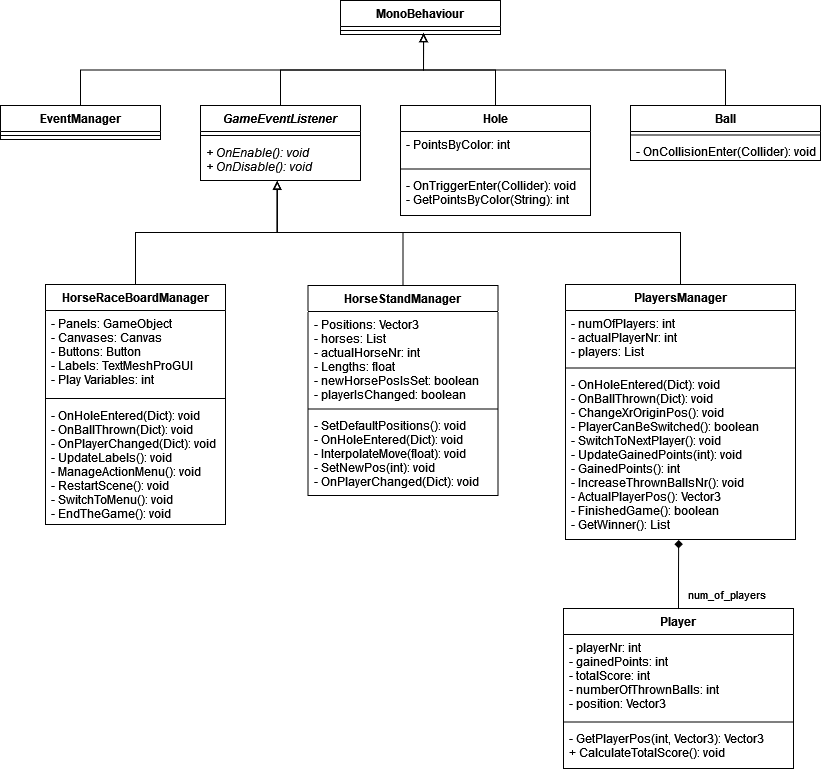

The diagram above was exported from draw.io. Its source (the exported page's mxGraphModel, read from the mxfile embedded in the PNG):
<mxGraphModel dx="2062" dy="2143" grid="1" gridSize="1" guides="1" tooltips="1" connect="1" arrows="1" fold="1" page="1" pageScale="1" pageWidth="850" pageHeight="1100" math="0" shadow="0">
  <root>
    <mxCell id="0" />
    <mxCell id="1" parent="0" />
    <mxCell id="rVqlfznE-npXJww5HRvt-5" value="MonoBehaviour" style="swimlane;fontStyle=1;align=center;verticalAlign=top;childLayout=stackLayout;horizontal=1;startSize=26;horizontalStack=0;resizeParent=1;resizeParentMax=0;resizeLast=0;collapsible=1;marginBottom=0;" vertex="1" parent="1">
      <mxGeometry x="345" y="-1060" width="160" height="34" as="geometry" />
    </mxCell>
    <mxCell id="rVqlfznE-npXJww5HRvt-7" value="" style="line;strokeWidth=1;fillColor=none;align=left;verticalAlign=middle;spacingTop=-1;spacingLeft=3;spacingRight=3;rotatable=0;labelPosition=right;points=[];portConstraint=eastwest;" vertex="1" parent="rVqlfznE-npXJww5HRvt-5">
      <mxGeometry y="26" width="160" height="8" as="geometry" />
    </mxCell>
    <mxCell id="rVqlfznE-npXJww5HRvt-64" style="edgeStyle=orthogonalEdgeStyle;rounded=0;orthogonalLoop=1;jettySize=auto;html=1;entryX=0.48;entryY=1.022;entryDx=0;entryDy=0;entryPerimeter=0;endArrow=block;endFill=0;" edge="1" parent="1" source="rVqlfznE-npXJww5HRvt-10" target="rVqlfznE-npXJww5HRvt-26">
      <mxGeometry relative="1" as="geometry" />
    </mxCell>
    <mxCell id="rVqlfznE-npXJww5HRvt-10" value="HorseRaceBoardManager" style="swimlane;fontStyle=1;align=center;verticalAlign=top;childLayout=stackLayout;horizontal=1;startSize=26;horizontalStack=0;resizeParent=1;resizeParentMax=0;resizeLast=0;collapsible=1;marginBottom=0;" vertex="1" parent="1">
      <mxGeometry x="50" y="-776" width="180" height="240" as="geometry" />
    </mxCell>
    <mxCell id="rVqlfznE-npXJww5HRvt-11" value="- Panels: GameObject&#10;- Canvases: Canvas&#10;- Buttons: Button&#10;- Labels: TextMeshProGUI&#10;- Play Variables: int&#10;&#10;" style="text;strokeColor=none;fillColor=none;align=left;verticalAlign=top;spacingLeft=4;spacingRight=4;overflow=hidden;rotatable=0;points=[[0,0.5],[1,0.5]];portConstraint=eastwest;" vertex="1" parent="rVqlfznE-npXJww5HRvt-10">
      <mxGeometry y="26" width="180" height="84" as="geometry" />
    </mxCell>
    <mxCell id="rVqlfznE-npXJww5HRvt-12" value="" style="line;strokeWidth=1;fillColor=none;align=left;verticalAlign=middle;spacingTop=-1;spacingLeft=3;spacingRight=3;rotatable=0;labelPosition=right;points=[];portConstraint=eastwest;" vertex="1" parent="rVqlfznE-npXJww5HRvt-10">
      <mxGeometry y="110" width="180" height="8" as="geometry" />
    </mxCell>
    <mxCell id="rVqlfznE-npXJww5HRvt-13" value="- OnHoleEntered(Dict): void&#10;- OnBallThrown(Dict): void&#10;- OnPlayerChanged(Dict): void&#10;- UpdateLabels(): void&#10;- ManageActionMenu(): void&#10;- RestartScene(): void&#10;- SwitchToMenu(): void&#10;- EndTheGame(): void" style="text;strokeColor=none;fillColor=none;align=left;verticalAlign=top;spacingLeft=4;spacingRight=4;overflow=hidden;rotatable=0;points=[[0,0.5],[1,0.5]];portConstraint=eastwest;" vertex="1" parent="rVqlfznE-npXJww5HRvt-10">
      <mxGeometry y="118" width="180" height="122" as="geometry" />
    </mxCell>
    <mxCell id="rVqlfznE-npXJww5HRvt-60" style="edgeStyle=orthogonalEdgeStyle;rounded=0;orthogonalLoop=1;jettySize=auto;html=1;entryX=0.519;entryY=0.875;entryDx=0;entryDy=0;entryPerimeter=0;endArrow=block;endFill=0;" edge="1" parent="1" source="rVqlfznE-npXJww5HRvt-23" target="rVqlfznE-npXJww5HRvt-7">
      <mxGeometry relative="1" as="geometry" />
    </mxCell>
    <mxCell id="rVqlfznE-npXJww5HRvt-23" value="GameEventListener" style="swimlane;fontStyle=3;align=center;verticalAlign=top;childLayout=stackLayout;horizontal=1;startSize=26;horizontalStack=0;resizeParent=1;resizeParentMax=0;resizeLast=0;collapsible=1;marginBottom=0;" vertex="1" parent="1">
      <mxGeometry x="205" y="-955" width="160" height="75" as="geometry" />
    </mxCell>
    <mxCell id="rVqlfznE-npXJww5HRvt-25" value="" style="line;strokeWidth=1;fillColor=none;align=left;verticalAlign=middle;spacingTop=-1;spacingLeft=3;spacingRight=3;rotatable=0;labelPosition=right;points=[];portConstraint=eastwest;" vertex="1" parent="rVqlfznE-npXJww5HRvt-23">
      <mxGeometry y="26" width="160" height="8" as="geometry" />
    </mxCell>
    <mxCell id="rVqlfznE-npXJww5HRvt-26" value="+ OnEnable(): void&#10;+ OnDisable(): void" style="text;strokeColor=none;fillColor=none;align=left;verticalAlign=top;spacingLeft=4;spacingRight=4;overflow=hidden;rotatable=0;points=[[0,0.5],[1,0.5]];portConstraint=eastwest;fontStyle=2" vertex="1" parent="rVqlfznE-npXJww5HRvt-23">
      <mxGeometry y="34" width="160" height="41" as="geometry" />
    </mxCell>
    <mxCell id="rVqlfznE-npXJww5HRvt-65" style="edgeStyle=orthogonalEdgeStyle;rounded=0;orthogonalLoop=1;jettySize=auto;html=1;entryX=0.479;entryY=1.006;entryDx=0;entryDy=0;entryPerimeter=0;endArrow=block;endFill=0;" edge="1" parent="1" source="rVqlfznE-npXJww5HRvt-28" target="rVqlfznE-npXJww5HRvt-26">
      <mxGeometry relative="1" as="geometry">
        <Array as="points">
          <mxPoint x="407" y="-828" />
          <mxPoint x="282" y="-828" />
        </Array>
      </mxGeometry>
    </mxCell>
    <mxCell id="rVqlfznE-npXJww5HRvt-28" value="HorseStandManager" style="swimlane;fontStyle=1;align=center;verticalAlign=top;childLayout=stackLayout;horizontal=1;startSize=26;horizontalStack=0;resizeParent=1;resizeParentMax=0;resizeLast=0;collapsible=1;marginBottom=0;" vertex="1" parent="1">
      <mxGeometry x="312.5" y="-775" width="190" height="210" as="geometry" />
    </mxCell>
    <mxCell id="rVqlfznE-npXJww5HRvt-29" value="- Positions: Vector3&#10;- horses: List&#10;- actualHorseNr: int&#10;- Lengths: float&#10;- newHorsePosIsSet: boolean&#10;- playerIsChanged: boolean&#10;" style="text;strokeColor=none;fillColor=none;align=left;verticalAlign=top;spacingLeft=4;spacingRight=4;overflow=hidden;rotatable=0;points=[[0,0.5],[1,0.5]];portConstraint=eastwest;" vertex="1" parent="rVqlfznE-npXJww5HRvt-28">
      <mxGeometry y="26" width="190" height="94" as="geometry" />
    </mxCell>
    <mxCell id="rVqlfznE-npXJww5HRvt-30" value="" style="line;strokeWidth=1;fillColor=none;align=left;verticalAlign=middle;spacingTop=-1;spacingLeft=3;spacingRight=3;rotatable=0;labelPosition=right;points=[];portConstraint=eastwest;" vertex="1" parent="rVqlfznE-npXJww5HRvt-28">
      <mxGeometry y="120" width="190" height="7" as="geometry" />
    </mxCell>
    <mxCell id="rVqlfznE-npXJww5HRvt-31" value="- SetDefaultPositions(): void&#10;- OnHoleEntered(Dict): void&#10;- InterpolateMove(float): void&#10;- SetNewPos(int): void&#10;- OnPlayerChanged(Dict): void&#10;&#10;&#10;" style="text;strokeColor=none;fillColor=none;align=left;verticalAlign=top;spacingLeft=4;spacingRight=4;overflow=hidden;rotatable=0;points=[[0,0.5],[1,0.5]];portConstraint=eastwest;" vertex="1" parent="rVqlfznE-npXJww5HRvt-28">
      <mxGeometry y="127" width="190" height="83" as="geometry" />
    </mxCell>
    <mxCell id="rVqlfznE-npXJww5HRvt-58" style="edgeStyle=orthogonalEdgeStyle;rounded=0;orthogonalLoop=1;jettySize=auto;html=1;entryX=0.519;entryY=0.875;entryDx=0;entryDy=0;entryPerimeter=0;endArrow=block;endFill=0;" edge="1" parent="1" source="rVqlfznE-npXJww5HRvt-39" target="rVqlfznE-npXJww5HRvt-7">
      <mxGeometry relative="1" as="geometry" />
    </mxCell>
    <mxCell id="rVqlfznE-npXJww5HRvt-39" value="EventManager" style="swimlane;fontStyle=1;align=center;verticalAlign=top;childLayout=stackLayout;horizontal=1;startSize=26;horizontalStack=0;resizeParent=1;resizeParentMax=0;resizeLast=0;collapsible=1;marginBottom=0;" vertex="1" parent="1">
      <mxGeometry x="5" y="-955" width="160" height="34" as="geometry" />
    </mxCell>
    <mxCell id="rVqlfznE-npXJww5HRvt-40" value="" style="line;strokeWidth=1;fillColor=none;align=left;verticalAlign=middle;spacingTop=-1;spacingLeft=3;spacingRight=3;rotatable=0;labelPosition=right;points=[];portConstraint=eastwest;" vertex="1" parent="rVqlfznE-npXJww5HRvt-39">
      <mxGeometry y="26" width="160" height="8" as="geometry" />
    </mxCell>
    <mxCell id="rVqlfznE-npXJww5HRvt-61" style="edgeStyle=orthogonalEdgeStyle;rounded=0;orthogonalLoop=1;jettySize=auto;html=1;entryX=0.519;entryY=0.875;entryDx=0;entryDy=0;entryPerimeter=0;endArrow=block;endFill=0;" edge="1" parent="1" source="rVqlfznE-npXJww5HRvt-41" target="rVqlfznE-npXJww5HRvt-7">
      <mxGeometry relative="1" as="geometry">
        <mxPoint x="442" y="-1021" as="targetPoint" />
      </mxGeometry>
    </mxCell>
    <mxCell id="rVqlfznE-npXJww5HRvt-41" value="Hole" style="swimlane;fontStyle=1;align=center;verticalAlign=top;childLayout=stackLayout;horizontal=1;startSize=26;horizontalStack=0;resizeParent=1;resizeParentMax=0;resizeLast=0;collapsible=1;marginBottom=0;" vertex="1" parent="1">
      <mxGeometry x="405" y="-955" width="190" height="110" as="geometry">
        <mxRectangle x="555" y="-920" width="115" height="26" as="alternateBounds" />
      </mxGeometry>
    </mxCell>
    <mxCell id="rVqlfznE-npXJww5HRvt-42" value="- PointsByColor: int" style="text;strokeColor=none;fillColor=none;align=left;verticalAlign=top;spacingLeft=4;spacingRight=4;overflow=hidden;rotatable=0;points=[[0,0.5],[1,0.5]];portConstraint=eastwest;" vertex="1" parent="rVqlfznE-npXJww5HRvt-41">
      <mxGeometry y="26" width="190" height="34" as="geometry" />
    </mxCell>
    <mxCell id="rVqlfznE-npXJww5HRvt-43" value="" style="line;strokeWidth=1;fillColor=none;align=left;verticalAlign=middle;spacingTop=-1;spacingLeft=3;spacingRight=3;rotatable=0;labelPosition=right;points=[];portConstraint=eastwest;" vertex="1" parent="rVqlfznE-npXJww5HRvt-41">
      <mxGeometry y="60" width="190" height="7" as="geometry" />
    </mxCell>
    <mxCell id="rVqlfznE-npXJww5HRvt-44" value="- OnTriggerEnter(Collider): void&#10;- GetPointsByColor(String): int&#10;" style="text;strokeColor=none;fillColor=none;align=left;verticalAlign=top;spacingLeft=4;spacingRight=4;overflow=hidden;rotatable=0;points=[[0,0.5],[1,0.5]];portConstraint=eastwest;" vertex="1" parent="rVqlfznE-npXJww5HRvt-41">
      <mxGeometry y="67" width="190" height="43" as="geometry" />
    </mxCell>
    <mxCell id="rVqlfznE-npXJww5HRvt-67" style="edgeStyle=orthogonalEdgeStyle;rounded=0;orthogonalLoop=1;jettySize=auto;html=1;entryX=0.492;entryY=1.003;entryDx=0;entryDy=0;entryPerimeter=0;endArrow=diamond;endFill=1;" edge="1" parent="1" source="rVqlfznE-npXJww5HRvt-45" target="rVqlfznE-npXJww5HRvt-52">
      <mxGeometry relative="1" as="geometry" />
    </mxCell>
    <mxCell id="rVqlfznE-npXJww5HRvt-68" value="num_of_players" style="edgeLabel;html=1;align=center;verticalAlign=middle;resizable=0;points=[];" vertex="1" connectable="0" parent="rVqlfznE-npXJww5HRvt-67">
      <mxGeometry x="-0.3509" relative="1" as="geometry">
        <mxPoint x="47" y="7" as="offset" />
      </mxGeometry>
    </mxCell>
    <mxCell id="rVqlfznE-npXJww5HRvt-45" value="Player" style="swimlane;fontStyle=1;align=center;verticalAlign=top;childLayout=stackLayout;horizontal=1;startSize=26;horizontalStack=0;resizeParent=1;resizeParentMax=0;resizeLast=0;collapsible=1;marginBottom=0;" vertex="1" parent="1">
      <mxGeometry x="568" y="-452" width="230" height="160" as="geometry">
        <mxRectangle x="555" y="-920" width="115" height="26" as="alternateBounds" />
      </mxGeometry>
    </mxCell>
    <mxCell id="rVqlfznE-npXJww5HRvt-46" value="- playerNr: int&#10;- gainedPoints: int&#10;- totalScore: int&#10;- numberOfThrownBalls: int&#10;- position: Vector3&#10;" style="text;strokeColor=none;fillColor=none;align=left;verticalAlign=top;spacingLeft=4;spacingRight=4;overflow=hidden;rotatable=0;points=[[0,0.5],[1,0.5]];portConstraint=eastwest;" vertex="1" parent="rVqlfznE-npXJww5HRvt-45">
      <mxGeometry y="26" width="230" height="84" as="geometry" />
    </mxCell>
    <mxCell id="rVqlfznE-npXJww5HRvt-47" value="" style="line;strokeWidth=1;fillColor=none;align=left;verticalAlign=middle;spacingTop=-1;spacingLeft=3;spacingRight=3;rotatable=0;labelPosition=right;points=[];portConstraint=eastwest;" vertex="1" parent="rVqlfznE-npXJww5HRvt-45">
      <mxGeometry y="110" width="230" height="7" as="geometry" />
    </mxCell>
    <mxCell id="rVqlfznE-npXJww5HRvt-48" value="- GetPlayerPos(int, Vector3): Vector3&#10;+ CalculateTotalScore(): void&#10;" style="text;strokeColor=none;fillColor=none;align=left;verticalAlign=top;spacingLeft=4;spacingRight=4;overflow=hidden;rotatable=0;points=[[0,0.5],[1,0.5]];portConstraint=eastwest;" vertex="1" parent="rVqlfznE-npXJww5HRvt-45">
      <mxGeometry y="117" width="230" height="43" as="geometry" />
    </mxCell>
    <mxCell id="rVqlfznE-npXJww5HRvt-66" style="edgeStyle=orthogonalEdgeStyle;rounded=0;orthogonalLoop=1;jettySize=auto;html=1;entryX=0.48;entryY=1.017;entryDx=0;entryDy=0;entryPerimeter=0;endArrow=block;endFill=0;" edge="1" parent="1" source="rVqlfznE-npXJww5HRvt-49" target="rVqlfznE-npXJww5HRvt-26">
      <mxGeometry relative="1" as="geometry" />
    </mxCell>
    <mxCell id="rVqlfznE-npXJww5HRvt-49" value="PlayersManager" style="swimlane;fontStyle=1;align=center;verticalAlign=top;childLayout=stackLayout;horizontal=1;startSize=26;horizontalStack=0;resizeParent=1;resizeParentMax=0;resizeLast=0;collapsible=1;marginBottom=0;" vertex="1" parent="1">
      <mxGeometry x="570" y="-776" width="230" height="255" as="geometry">
        <mxRectangle x="555" y="-920" width="115" height="26" as="alternateBounds" />
      </mxGeometry>
    </mxCell>
    <mxCell id="rVqlfznE-npXJww5HRvt-50" value="- numOfPlayers: int&#10;- actualPlayerNr: int&#10;- players: List&#10;" style="text;strokeColor=none;fillColor=none;align=left;verticalAlign=top;spacingLeft=4;spacingRight=4;overflow=hidden;rotatable=0;points=[[0,0.5],[1,0.5]];portConstraint=eastwest;" vertex="1" parent="rVqlfznE-npXJww5HRvt-49">
      <mxGeometry y="26" width="230" height="54" as="geometry" />
    </mxCell>
    <mxCell id="rVqlfznE-npXJww5HRvt-51" value="" style="line;strokeWidth=1;fillColor=none;align=left;verticalAlign=middle;spacingTop=-1;spacingLeft=3;spacingRight=3;rotatable=0;labelPosition=right;points=[];portConstraint=eastwest;" vertex="1" parent="rVqlfznE-npXJww5HRvt-49">
      <mxGeometry y="80" width="230" height="7" as="geometry" />
    </mxCell>
    <mxCell id="rVqlfznE-npXJww5HRvt-52" value="- OnHoleEntered(Dict): void&#10;- OnBallThrown(Dict): void&#10;- ChangeXrOriginPos(): void&#10;- PlayerCanBeSwitched(): boolean&#10;- SwitchToNextPlayer(): void&#10;- UpdateGainedPoints(int): void&#10;- GainedPoints(): int&#10;- IncreaseThrownBallsNr(): void&#10;- ActualPlayerPos(): Vector3&#10;- FinishedGame(): boolean&#10;- GetWinner(): List&#10;&#10;&#10;&#10;" style="text;strokeColor=none;fillColor=none;align=left;verticalAlign=top;spacingLeft=4;spacingRight=4;overflow=hidden;rotatable=0;points=[[0,0.5],[1,0.5]];portConstraint=eastwest;" vertex="1" parent="rVqlfznE-npXJww5HRvt-49">
      <mxGeometry y="87" width="230" height="168" as="geometry" />
    </mxCell>
    <mxCell id="rVqlfznE-npXJww5HRvt-62" style="edgeStyle=orthogonalEdgeStyle;rounded=0;orthogonalLoop=1;jettySize=auto;html=1;entryX=0.519;entryY=0.875;entryDx=0;entryDy=0;entryPerimeter=0;endArrow=block;endFill=0;" edge="1" parent="1" source="rVqlfznE-npXJww5HRvt-53" target="rVqlfznE-npXJww5HRvt-7">
      <mxGeometry relative="1" as="geometry" />
    </mxCell>
    <mxCell id="rVqlfznE-npXJww5HRvt-53" value="Ball" style="swimlane;fontStyle=1;align=center;verticalAlign=top;childLayout=stackLayout;horizontal=1;startSize=26;horizontalStack=0;resizeParent=1;resizeParentMax=0;resizeLast=0;collapsible=1;marginBottom=0;" vertex="1" parent="1">
      <mxGeometry x="635" y="-955" width="190" height="55" as="geometry">
        <mxRectangle x="555" y="-920" width="115" height="26" as="alternateBounds" />
      </mxGeometry>
    </mxCell>
    <mxCell id="rVqlfznE-npXJww5HRvt-55" value="" style="line;strokeWidth=1;fillColor=none;align=left;verticalAlign=middle;spacingTop=-1;spacingLeft=3;spacingRight=3;rotatable=0;labelPosition=right;points=[];portConstraint=eastwest;" vertex="1" parent="rVqlfznE-npXJww5HRvt-53">
      <mxGeometry y="26" width="190" height="7" as="geometry" />
    </mxCell>
    <mxCell id="rVqlfznE-npXJww5HRvt-56" value="- OnCollisionEnter(Collider): void&#10;&#10;" style="text;strokeColor=none;fillColor=none;align=left;verticalAlign=top;spacingLeft=4;spacingRight=4;overflow=hidden;rotatable=0;points=[[0,0.5],[1,0.5]];portConstraint=eastwest;" vertex="1" parent="rVqlfznE-npXJww5HRvt-53">
      <mxGeometry y="33" width="190" height="22" as="geometry" />
    </mxCell>
  </root>
</mxGraphModel>